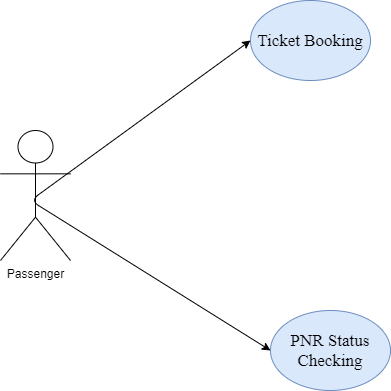

The diagram above was exported from draw.io. Its source (the exported page's mxGraphModel, read from the mxfile embedded in the PNG):
<mxGraphModel dx="1038" dy="521" grid="1" gridSize="10" guides="1" tooltips="1" connect="1" arrows="1" fold="1" page="1" pageScale="1" pageWidth="850" pageHeight="1100" math="0" shadow="0">
  <root>
    <mxCell id="0" />
    <mxCell id="1" parent="0" />
    <mxCell id="Bvz-3W9ENkLKM_IrEq9d-3" value="Passenger" style="shape=umlActor;verticalLabelPosition=bottom;verticalAlign=top;html=1;outlineConnect=0;" vertex="1" parent="1">
      <mxGeometry x="90" y="240" width="70" height="130" as="geometry" />
    </mxCell>
    <mxCell id="Bvz-3W9ENkLKM_IrEq9d-5" value="&lt;font face=&quot;Times New Roman&quot; style=&quot;font-size: 17px&quot;&gt;Ticket Booking&lt;/font&gt;" style="ellipse;whiteSpace=wrap;html=1;fillColor=#dae8fc;strokeColor=#6c8ebf;" vertex="1" parent="1">
      <mxGeometry x="340" y="110" width="120" height="80" as="geometry" />
    </mxCell>
    <mxCell id="Bvz-3W9ENkLKM_IrEq9d-6" value="&lt;font face=&quot;Times New Roman&quot;&gt;&lt;span style=&quot;font-size: 17px&quot;&gt;PNR Status Checking&lt;/span&gt;&lt;/font&gt;" style="ellipse;whiteSpace=wrap;html=1;fillColor=#dae8fc;strokeColor=#6c8ebf;" vertex="1" parent="1">
      <mxGeometry x="360" y="420" width="120" height="80" as="geometry" />
    </mxCell>
    <mxCell id="Bvz-3W9ENkLKM_IrEq9d-9" value="" style="endArrow=classic;startArrow=classic;html=1;entryX=0;entryY=0.5;entryDx=0;entryDy=0;exitX=0;exitY=0.5;exitDx=0;exitDy=0;" edge="1" parent="1" source="Bvz-3W9ENkLKM_IrEq9d-6" target="Bvz-3W9ENkLKM_IrEq9d-5">
      <mxGeometry width="50" height="50" relative="1" as="geometry">
        <mxPoint x="400" y="310" as="sourcePoint" />
        <mxPoint x="450" y="260" as="targetPoint" />
        <Array as="points">
          <mxPoint x="120" y="310" />
        </Array>
      </mxGeometry>
    </mxCell>
  </root>
</mxGraphModel>